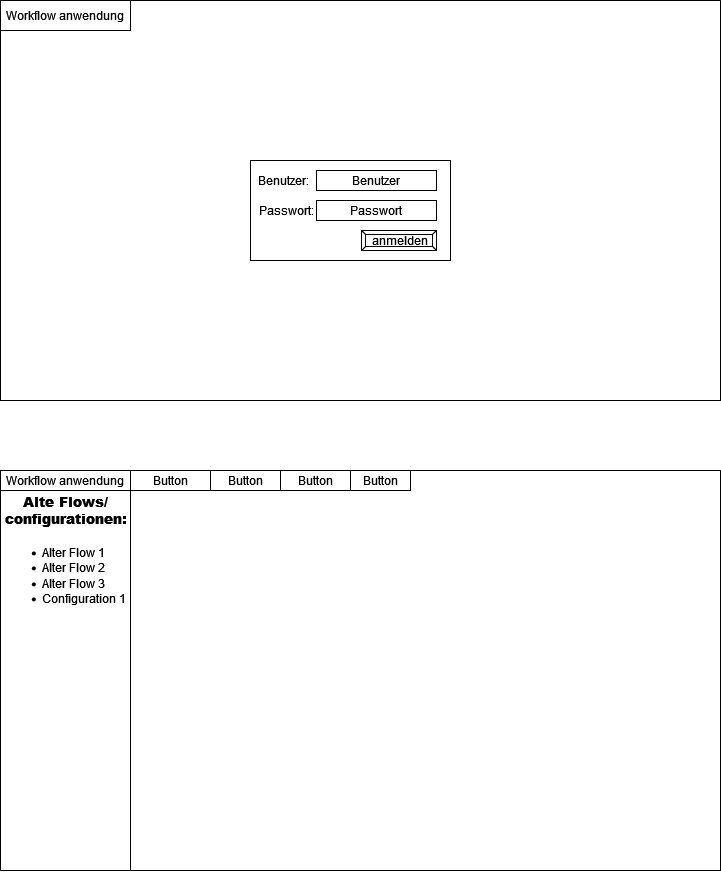

The diagram above was exported from draw.io. Its source (the exported page's mxGraphModel, read from the mxfile embedded in the PNG):
<mxGraphModel dx="857" dy="-63" grid="0" gridSize="10" guides="1" tooltips="1" connect="1" arrows="1" fold="1" page="1" pageScale="1" pageWidth="827" pageHeight="1169" math="0" shadow="0">
  <root>
    <mxCell id="0" />
    <mxCell id="1" parent="0" />
    <mxCell id="kRPiutyUF_PAwtdgd3Fi-5" value="" style="swimlane;startSize=0;" vertex="1" parent="1">
      <mxGeometry x="60" y="1200" width="720" height="400" as="geometry" />
    </mxCell>
    <mxCell id="kRPiutyUF_PAwtdgd3Fi-6" value="" style="rounded=0;whiteSpace=wrap;html=1;" vertex="1" parent="kRPiutyUF_PAwtdgd3Fi-5">
      <mxGeometry x="250" y="160" width="200" height="100" as="geometry" />
    </mxCell>
    <mxCell id="kRPiutyUF_PAwtdgd3Fi-7" value="anmelden" style="labelPosition=center;verticalLabelPosition=middle;align=center;html=1;shape=mxgraph.basic.button;dx=4;strokeWidth=1;" vertex="1" parent="kRPiutyUF_PAwtdgd3Fi-5">
      <mxGeometry x="361" y="230" width="75" height="20" as="geometry" />
    </mxCell>
    <mxCell id="kRPiutyUF_PAwtdgd3Fi-8" value="Benutzer" style="whiteSpace=wrap;html=1;align=center;strokeWidth=1;" vertex="1" parent="kRPiutyUF_PAwtdgd3Fi-5">
      <mxGeometry x="316" y="170" width="120" height="20" as="geometry" />
    </mxCell>
    <mxCell id="kRPiutyUF_PAwtdgd3Fi-9" value="Passwort" style="whiteSpace=wrap;html=1;align=center;strokeWidth=1;" vertex="1" parent="kRPiutyUF_PAwtdgd3Fi-5">
      <mxGeometry x="316" y="200" width="120" height="20" as="geometry" />
    </mxCell>
    <UserObject label="Benutzer:" placeholders="1" name="Variable" id="kRPiutyUF_PAwtdgd3Fi-11">
      <mxCell style="text;html=1;strokeColor=none;fillColor=none;align=center;verticalAlign=middle;whiteSpace=wrap;overflow=hidden;" vertex="1" parent="kRPiutyUF_PAwtdgd3Fi-5">
        <mxGeometry x="246" y="170" width="74" height="20" as="geometry" />
      </mxCell>
    </UserObject>
    <UserObject label="Passwort:" placeholders="1" name="Variable" id="kRPiutyUF_PAwtdgd3Fi-13">
      <mxCell style="text;html=1;strokeColor=none;fillColor=none;align=center;verticalAlign=middle;whiteSpace=wrap;overflow=hidden;" vertex="1" parent="kRPiutyUF_PAwtdgd3Fi-5">
        <mxGeometry x="246" y="200" width="80" height="20" as="geometry" />
      </mxCell>
    </UserObject>
    <mxCell id="kRPiutyUF_PAwtdgd3Fi-15" value="Workflow anwendung" style="whiteSpace=wrap;html=1;align=center;strokeWidth=1;" vertex="1" parent="kRPiutyUF_PAwtdgd3Fi-5">
      <mxGeometry width="130" height="30" as="geometry" />
    </mxCell>
    <mxCell id="kRPiutyUF_PAwtdgd3Fi-16" value="" style="swimlane;startSize=0;" vertex="1" parent="1">
      <mxGeometry x="60" y="1670" width="720" height="400" as="geometry" />
    </mxCell>
    <mxCell id="kRPiutyUF_PAwtdgd3Fi-23" value="Workflow anwendung" style="whiteSpace=wrap;html=1;align=center;strokeWidth=1;" vertex="1" parent="kRPiutyUF_PAwtdgd3Fi-16">
      <mxGeometry width="130" height="20" as="geometry" />
    </mxCell>
    <mxCell id="kRPiutyUF_PAwtdgd3Fi-25" value="" style="endArrow=none;html=1;rounded=0;entryX=1;entryY=1;entryDx=0;entryDy=0;" edge="1" parent="kRPiutyUF_PAwtdgd3Fi-16" target="kRPiutyUF_PAwtdgd3Fi-23">
      <mxGeometry width="50" height="50" relative="1" as="geometry">
        <mxPoint x="130" y="400" as="sourcePoint" />
        <mxPoint x="370" y="120" as="targetPoint" />
        <Array as="points" />
      </mxGeometry>
    </mxCell>
    <mxCell id="kRPiutyUF_PAwtdgd3Fi-33" value="Button" style="labelPosition=center;verticalLabelPosition=middle;align=center;html=1;shape=mxgraph.basic.button;dx=0;strokeWidth=1;" vertex="1" parent="kRPiutyUF_PAwtdgd3Fi-16">
      <mxGeometry x="130" width="80" height="20" as="geometry" />
    </mxCell>
    <mxCell id="kRPiutyUF_PAwtdgd3Fi-36" value="Button" style="labelPosition=center;verticalLabelPosition=middle;align=center;html=1;shape=mxgraph.basic.button;dx=0;strokeWidth=1;" vertex="1" parent="kRPiutyUF_PAwtdgd3Fi-16">
      <mxGeometry x="210" width="70" height="20" as="geometry" />
    </mxCell>
    <mxCell id="kRPiutyUF_PAwtdgd3Fi-37" value="Button" style="labelPosition=center;verticalLabelPosition=middle;align=center;html=1;shape=mxgraph.basic.button;dx=0;strokeWidth=1;" vertex="1" parent="kRPiutyUF_PAwtdgd3Fi-16">
      <mxGeometry x="280" width="70" height="20" as="geometry" />
    </mxCell>
    <mxCell id="kRPiutyUF_PAwtdgd3Fi-38" value="Button" style="labelPosition=center;verticalLabelPosition=middle;align=center;html=1;shape=mxgraph.basic.button;dx=0;strokeWidth=1;" vertex="1" parent="kRPiutyUF_PAwtdgd3Fi-16">
      <mxGeometry x="350" width="60" height="20" as="geometry" />
    </mxCell>
    <mxCell id="kRPiutyUF_PAwtdgd3Fi-40" value="&lt;b style=&quot;font-size: 14px;&quot;&gt;&lt;font style=&quot;font-size: 14px; line-height: 1.1;&quot;&gt;Alte Flows/&lt;br style=&quot;font-size: 14px;&quot;&gt;configurationen:&lt;/font&gt;&lt;/b&gt;" style="text;strokeColor=none;fillColor=none;html=1;fontSize=14;fontStyle=1;verticalAlign=middle;align=center;" vertex="1" parent="kRPiutyUF_PAwtdgd3Fi-16">
      <mxGeometry x="15" y="30" width="100" height="20" as="geometry" />
    </mxCell>
    <mxCell id="kRPiutyUF_PAwtdgd3Fi-39" value="&lt;ul&gt;&lt;li&gt;Alter Flow 1&lt;br&gt;&lt;/li&gt;&lt;li&gt;Alter Flow 2&lt;/li&gt;&lt;li&gt;Alter Flow 3&lt;/li&gt;&lt;li&gt;Configuration 1&lt;br&gt;&lt;/li&gt;&lt;/ul&gt;" style="text;strokeColor=none;fillColor=none;html=1;whiteSpace=wrap;verticalAlign=middle;overflow=hidden;align=left;horizontal=1;" vertex="1" parent="kRPiutyUF_PAwtdgd3Fi-16">
      <mxGeometry y="60" width="130" height="80" as="geometry" />
    </mxCell>
  </root>
</mxGraphModel>